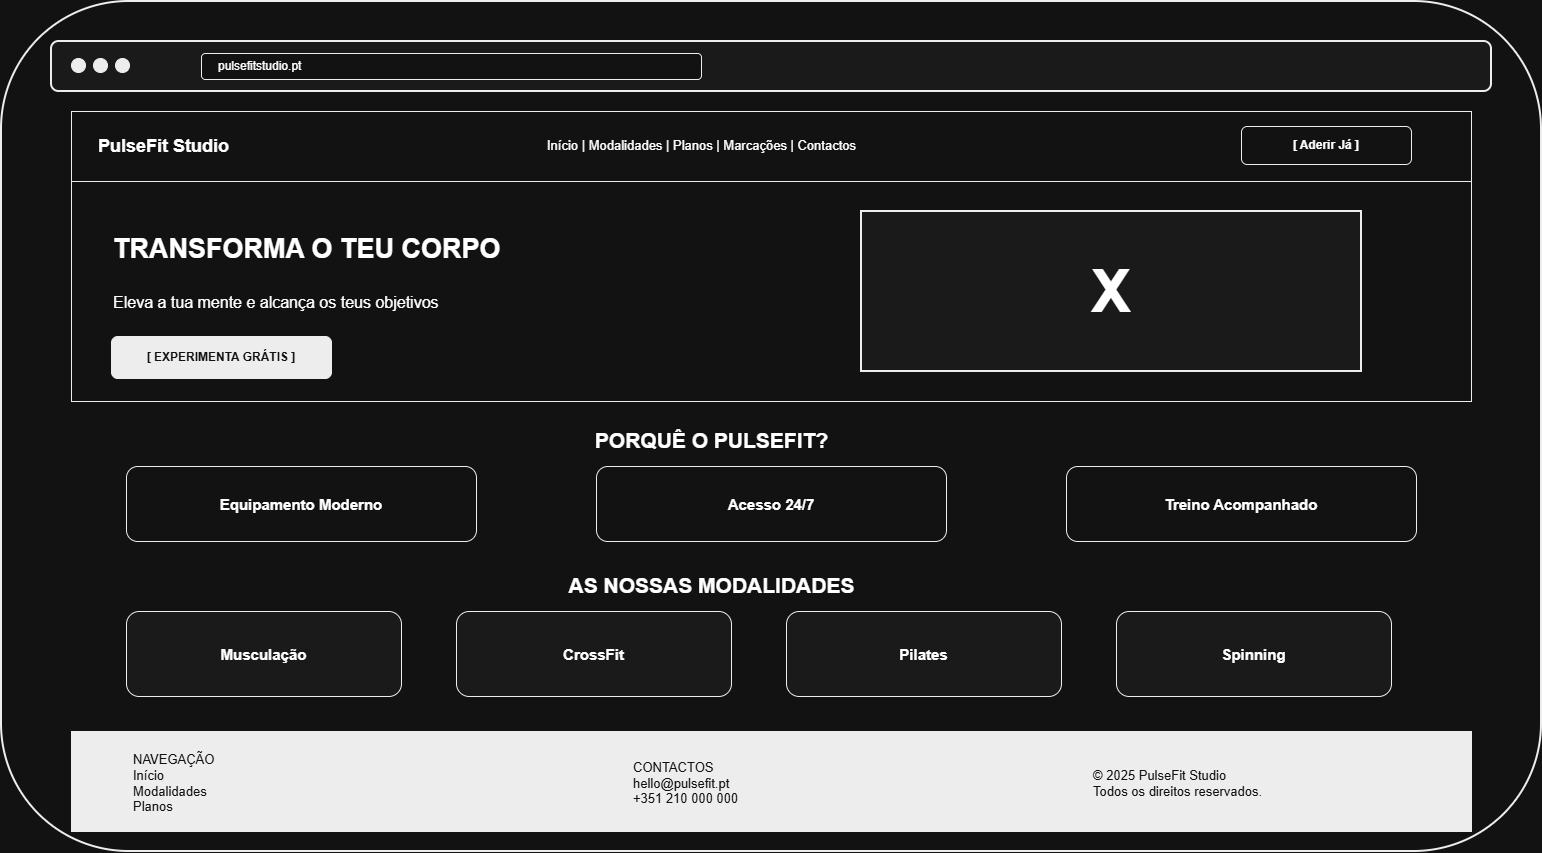

The diagram above was exported from draw.io. Its source (the exported page's mxGraphModel, read from the mxfile embedded in the PNG):
<mxGraphModel dx="2117" dy="1069" grid="1" gridSize="10" guides="1" tooltips="1" connect="1" arrows="1" fold="1" page="1" pageScale="1" pageWidth="827" pageHeight="1169" math="0" shadow="0">
  <root>
    <mxCell id="0" />
    <mxCell id="1" parent="0" />
    <mxCell id="2" parent="1" style="rounded=1;whiteSpace=wrap;html=1;fillColor=#ffffff;strokeColor=#000000;strokeWidth=2;" value="" vertex="1">
      <mxGeometry height="850" width="1540" x="310" y="70" as="geometry" />
    </mxCell>
    <mxCell id="3" parent="1" style="rounded=1;whiteSpace=wrap;html=1;fillColor=#f5f5f5;strokeColor=#000000;strokeWidth=2;" value="" vertex="1">
      <mxGeometry height="50" width="1440" x="360" y="110" as="geometry" />
    </mxCell>
    <mxCell id="4" parent="1" style="ellipse;html=1;fillColor=#000000;strokeColor=#000000;" value="" vertex="1">
      <mxGeometry height="14" width="14" x="380" y="127" as="geometry" />
    </mxCell>
    <mxCell id="5" parent="1" style="ellipse;html=1;fillColor=#000000;strokeColor=#000000;" value="" vertex="1">
      <mxGeometry height="14" width="14" x="402" y="127" as="geometry" />
    </mxCell>
    <mxCell id="6" parent="1" style="ellipse;html=1;fillColor=#000000;strokeColor=#000000;" value="" vertex="1">
      <mxGeometry height="14" width="14" x="424" y="127" as="geometry" />
    </mxCell>
    <mxCell id="7" parent="1" style="rounded=1;whiteSpace=wrap;html=1;align=left;spacingLeft=15;fillColor=#ffffff;strokeColor=#000000;" value="pulsefitstudio.pt" vertex="1">
      <mxGeometry height="26" width="500" x="510" y="122" as="geometry" />
    </mxCell>
    <mxCell id="8" parent="1" style="rounded=0;whiteSpace=wrap;html=1;fillColor=#ffffff;strokeColor=#000000;" value="" vertex="1">
      <mxGeometry height="70" width="1400" x="380" y="180" as="geometry" />
    </mxCell>
    <mxCell id="9" parent="1" style="text;html=1;fontStyle=1;fontSize=18;align=left;" value="PulseFit Studio" vertex="1">
      <mxGeometry height="35" width="220" x="405" y="198" as="geometry" />
    </mxCell>
    <mxCell id="10" parent="1" style="text;html=1;fontSize=13;align=center;" value="Início   |   Modalidades   |   Planos   |   Marcações   |   Contactos" vertex="1">
      <mxGeometry height="30" width="600" x="710" y="200" as="geometry" />
    </mxCell>
    <mxCell id="11" parent="1" style="rounded=1;whiteSpace=wrap;html=1;strokeColor=#000000;fillColor=#ffffff;fontStyle=1;" value="[ Aderir Já ]" vertex="1">
      <mxGeometry height="38" width="170" x="1550" y="195" as="geometry" />
    </mxCell>
    <mxCell id="12" parent="1" style="rounded=0;whiteSpace=wrap;html=1;fillColor=#ffffff;strokeColor=#000000;" value="" vertex="1">
      <mxGeometry height="220" width="1400" x="380" y="250" as="geometry" />
    </mxCell>
    <mxCell id="13" parent="1" style="text;html=1;fontStyle=1;fontSize=27;align=left;" value="TRANSFORMA O TEU CORPO" vertex="1">
      <mxGeometry height="50" width="500" x="420" y="295" as="geometry" />
    </mxCell>
    <mxCell id="14" parent="1" style="text;html=1;fontSize=16;align=left;" value="Eleva a tua mente e alcança os teus objetivos" vertex="1">
      <mxGeometry height="35" width="500" x="420" y="355" as="geometry" />
    </mxCell>
    <mxCell id="15" parent="1" style="rounded=1;whiteSpace=wrap;html=1;fillColor=#000000;fontColor=#ffffff;strokeColor=#000000;fontStyle=1;" value="[ EXPERIMENTA GRÁTIS ]" vertex="1">
      <mxGeometry height="42" width="220" x="420" y="405" as="geometry" />
    </mxCell>
    <mxCell id="16" parent="1" style="whiteSpace=wrap;html=1;fillColor=#f5f5f5;strokeColor=#000000;strokeWidth=2;fontSize=60;fontStyle=1;align=center;verticalAlign=middle;" value="X" vertex="1">
      <mxGeometry height="160" width="500" x="1170" y="280" as="geometry" />
    </mxCell>
    <mxCell id="17" parent="1" style="text;html=1;fontStyle=1;fontSize=21;align=center;" value="PORQUÊ O PULSEFIT?" vertex="1">
      <mxGeometry height="35" width="400" x="820" y="490" as="geometry" />
    </mxCell>
    <mxCell id="18" parent="1" style="rounded=1;whiteSpace=wrap;html=1;strokeColor=#000000;fillColor=#ffffff;fontStyle=1;fontSize=15;" value="Equipamento Moderno" vertex="1">
      <mxGeometry height="75" width="350" x="435" y="535" as="geometry" />
    </mxCell>
    <mxCell id="19" parent="1" style="rounded=1;whiteSpace=wrap;html=1;strokeColor=#000000;fillColor=#ffffff;fontStyle=1;fontSize=15;" value="Acesso 24/7" vertex="1">
      <mxGeometry height="75" width="350" x="905" y="535" as="geometry" />
    </mxCell>
    <mxCell id="20" parent="1" style="rounded=1;whiteSpace=wrap;html=1;strokeColor=#000000;fillColor=#ffffff;fontStyle=1;fontSize=15;" value="Treino Acompanhado" vertex="1">
      <mxGeometry height="75" width="350" x="1375" y="535" as="geometry" />
    </mxCell>
    <mxCell id="21" parent="1" style="text;html=1;fontStyle=1;fontSize=21;align=center;" value="AS NOSSAS MODALIDADES" vertex="1">
      <mxGeometry height="35" width="400" x="820" y="635" as="geometry" />
    </mxCell>
    <mxCell id="22" parent="1" style="rounded=1;whiteSpace=wrap;html=1;fillColor=#f5f5f5;strokeColor=#000000;fontStyle=1;fontSize=15;" value="Musculação" vertex="1">
      <mxGeometry height="85" width="275" x="435" y="680" as="geometry" />
    </mxCell>
    <mxCell id="23" parent="1" style="rounded=1;whiteSpace=wrap;html=1;fillColor=#f5f5f5;strokeColor=#000000;fontStyle=1;fontSize=15;" value="CrossFit" vertex="1">
      <mxGeometry height="85" width="275" x="765" y="680" as="geometry" />
    </mxCell>
    <mxCell id="24" parent="1" style="rounded=1;whiteSpace=wrap;html=1;fillColor=#f5f5f5;strokeColor=#000000;fontStyle=1;fontSize=15;" value="Pilates" vertex="1">
      <mxGeometry height="85" width="275" x="1095" y="680" as="geometry" />
    </mxCell>
    <mxCell id="25" parent="1" style="rounded=1;whiteSpace=wrap;html=1;fillColor=#f5f5f5;strokeColor=#000000;fontStyle=1;fontSize=15;" value="Spinning" vertex="1">
      <mxGeometry height="85" width="275" x="1425" y="680" as="geometry" />
    </mxCell>
    <mxCell id="26" parent="1" style="rounded=0;whiteSpace=wrap;html=1;fillColor=#000000;strokeColor=#000000;" value="" vertex="1">
      <mxGeometry height="100" width="1400" x="380" y="800" as="geometry" />
    </mxCell>
    <mxCell id="27" parent="1" style="text;html=1;fontColor=#ffffff;align=left;verticalAlign=middle;fontSize=13;" value="NAVEGAÇÃO&#10;Início&#10;Modalidades&#10;Planos" vertex="1">
      <mxGeometry height="80" width="260" x="440" y="812" as="geometry" />
    </mxCell>
    <mxCell id="28" parent="1" style="text;html=1;fontColor=#ffffff;align=left;verticalAlign=middle;fontSize=13;" value="CONTACTOS&#10;hello@pulsefit.pt&#10;+351 210 000 000" vertex="1">
      <mxGeometry height="80" width="300" x="940" y="812" as="geometry" />
    </mxCell>
    <mxCell id="29" parent="1" style="text;html=1;fontColor=#ffffff;align=left;verticalAlign=middle;fontSize=13;" value="© 2025 PulseFit Studio&#10;Todos os direitos reservados." vertex="1">
      <mxGeometry height="80" width="300" x="1400" y="812" as="geometry" />
    </mxCell>
  </root>
</mxGraphModel>